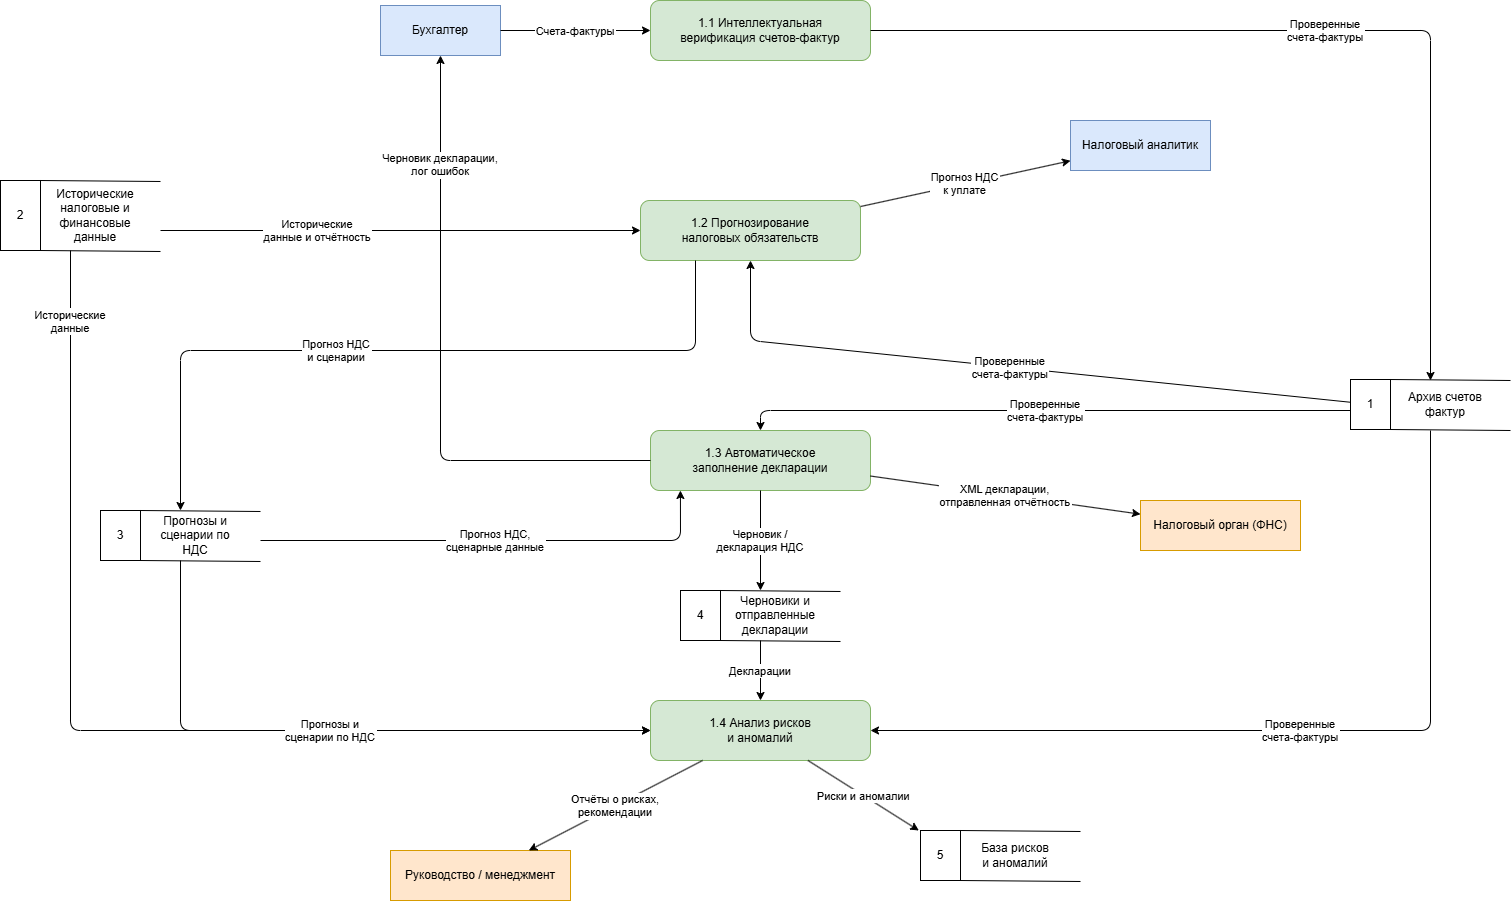

The diagram above was exported from draw.io. Its source (the exported page's mxGraphModel, read from the mxfile embedded in the PNG):
<mxGraphModel dx="2526" dy="1618" grid="1" gridSize="10" guides="1" tooltips="1" connect="1" arrows="1" fold="1" page="1" pageScale="1" pageWidth="1100" pageHeight="850" background="light-dark(#FFFFFF,#282828)" math="0" shadow="0">
  <root>
    <mxCell id="0" />
    <mxCell id="1" parent="0" />
    <mxCell id="ent_buh" parent="1" style="shape=rectangle;whiteSpace=wrap;fillColor=#dae8fc;strokeColor=#6c8ebf;" value="Бухгалтер" vertex="1">
      <mxGeometry height="50" width="120" x="60" y="-65" as="geometry" />
    </mxCell>
    <mxCell id="ent_analyst" parent="1" style="shape=rectangle;whiteSpace=wrap;fillColor=#dae8fc;strokeColor=#6c8ebf;" value="Налоговый аналитик" vertex="1">
      <mxGeometry height="50" width="140" x="750" y="50" as="geometry" />
    </mxCell>
    <mxCell id="ent_fns" parent="1" style="shape=rectangle;whiteSpace=wrap;fillColor=#ffe6cc;strokeColor=#d79b00;" value="Налоговый орган (ФНС)" vertex="1">
      <mxGeometry height="50" width="160" x="820" y="430" as="geometry" />
    </mxCell>
    <mxCell id="ent_mgmt" parent="1" style="shape=rectangle;whiteSpace=wrap;fillColor=#ffe6cc;strokeColor=#d79b00;" value="Руководство / менеджмент" vertex="1">
      <mxGeometry height="50" width="180" x="70" y="780" as="geometry" />
    </mxCell>
    <mxCell id="p1" parent="1" style="rounded=1;whiteSpace=wrap;fillColor=#d5e8d4;strokeColor=#82b366;" value="1.1 Интеллектуальная&#10;верификация счетов-фактур" vertex="1">
      <mxGeometry height="60" width="220" x="330" y="-70" as="geometry" />
    </mxCell>
    <mxCell id="p2" parent="1" style="rounded=1;whiteSpace=wrap;fillColor=#d5e8d4;strokeColor=#82b366;" value="1.2 Прогнозирование&#10;налоговых обязательств" vertex="1">
      <mxGeometry height="60" width="220" x="320" y="130" as="geometry" />
    </mxCell>
    <mxCell id="p3" parent="1" style="rounded=1;whiteSpace=wrap;fillColor=#d5e8d4;strokeColor=#82b366;" value="1.3 Автоматическое&#10;заполнение декларации" vertex="1">
      <mxGeometry height="60" width="220" x="330" y="360" as="geometry" />
    </mxCell>
    <mxCell id="p4" parent="1" style="rounded=1;whiteSpace=wrap;fillColor=#d5e8d4;strokeColor=#82b366;" value="1.4 Анализ рисков&#10;и аномалий" vertex="1">
      <mxGeometry height="60" width="220" x="330" y="630" as="geometry" />
    </mxCell>
    <mxCell id="f1" edge="1" parent="1" source="ent_buh" target="p1" value="Счета-фактуры">
      <mxGeometry relative="1" as="geometry" />
    </mxCell>
    <mxCell id="f2" edge="1" parent="1" source="p1" value="Проверенные&#10;счета-фактуры">
      <mxGeometry relative="1" as="geometry">
        <Array as="points">
          <mxPoint x="1110" y="-40" />
        </Array>
        <mxPoint x="1110" y="310" as="targetPoint" />
      </mxGeometry>
    </mxCell>
    <mxCell id="f3" edge="1" parent="1" target="p2" value="Проверенные&#10;счета-фактуры">
      <mxGeometry relative="1" as="geometry">
        <Array as="points">
          <mxPoint x="430" y="270" />
        </Array>
        <mxPoint x="1030" y="331.7647058823527" as="sourcePoint" />
      </mxGeometry>
    </mxCell>
    <mxCell id="f4" edge="1" parent="1" target="p2" value="Исторические&#10;данные и отчётность">
      <mxGeometry relative="1" x="-0.3478" as="geometry">
        <mxPoint as="offset" />
        <mxPoint x="-160" y="160" as="sourcePoint" />
      </mxGeometry>
    </mxCell>
    <mxCell id="f5" edge="1" parent="1" source="p2" style="exitX=0.25;exitY=1;exitDx=0;exitDy=0;" value="Прогноз НДС&#10;и сценарии">
      <mxGeometry relative="1" x="0.1742" as="geometry">
        <mxPoint as="offset" />
        <Array as="points">
          <mxPoint x="375" y="280" />
          <mxPoint x="-140" y="280" />
        </Array>
        <mxPoint x="-140" y="440" as="targetPoint" />
      </mxGeometry>
    </mxCell>
    <mxCell id="f6" edge="1" parent="1" style="exitX=1;exitY=0.5;exitDx=0;exitDy=0;" target="p3" value="Проверенные&#10;счета-фактуры">
      <mxGeometry relative="1" as="geometry">
        <Array as="points">
          <mxPoint x="440" y="340" />
        </Array>
        <mxPoint x="1030" y="340" as="sourcePoint" />
      </mxGeometry>
    </mxCell>
    <mxCell id="f7" edge="1" parent="1" style="entryX=0.136;entryY=1;entryDx=0;entryDy=0;entryPerimeter=0;" target="p3" value="Прогноз НДС,&#10;сценарные данные">
      <mxGeometry relative="1" as="geometry">
        <Array as="points">
          <mxPoint x="360" y="470" />
        </Array>
        <mxPoint x="-60" y="470" as="sourcePoint" />
      </mxGeometry>
    </mxCell>
    <mxCell id="f8" edge="1" parent="1" source="p3" value="Черновик /&#10;декларация НДС">
      <mxGeometry relative="1" as="geometry">
        <mxPoint x="440" y="520" as="targetPoint" />
      </mxGeometry>
    </mxCell>
    <mxCell id="f9" edge="1" parent="1" target="p4" value="Проверенные&#10;счета-фактуры">
      <mxGeometry relative="1" as="geometry">
        <Array as="points">
          <mxPoint x="1110" y="660" />
        </Array>
        <mxPoint x="1110" y="360" as="sourcePoint" />
      </mxGeometry>
    </mxCell>
    <mxCell id="f10" edge="1" parent="1" target="p4" value="Исторические&#10;данные">
      <mxGeometry relative="1" x="-0.8653" as="geometry">
        <mxPoint as="offset" />
        <Array as="points">
          <mxPoint x="-250" y="660" />
        </Array>
        <mxPoint x="-250" y="179.99999999999977" as="sourcePoint" />
      </mxGeometry>
    </mxCell>
    <mxCell id="f11" edge="1" parent="1" target="p4" value="Прогнозы и&#10;сценарии по НДС">
      <mxGeometry relative="1" as="geometry">
        <Array as="points">
          <mxPoint x="-140" y="660" />
        </Array>
        <mxPoint x="-140" y="490" as="sourcePoint" />
      </mxGeometry>
    </mxCell>
    <mxCell id="f12" edge="1" parent="1" target="p4" value="Декларации">
      <mxGeometry relative="1" as="geometry">
        <mxPoint x="439.99999999999955" y="570" as="sourcePoint" />
      </mxGeometry>
    </mxCell>
    <mxCell id="f13" edge="1" parent="1" source="p4" value="Риски и аномалии">
      <mxGeometry relative="1" as="geometry">
        <mxPoint x="598.333333333333" y="760" as="targetPoint" />
      </mxGeometry>
    </mxCell>
    <mxCell id="f14" edge="1" parent="1" source="p2" target="ent_analyst" value="Прогноз НДС&#10;к уплате">
      <mxGeometry relative="1" as="geometry" />
    </mxCell>
    <mxCell id="f15" edge="1" parent="1" source="p3" target="ent_buh" value="Черновик декларации,&#10;лог ошибок">
      <mxGeometry relative="1" x="0.6462" as="geometry">
        <mxPoint as="offset" />
        <Array as="points">
          <mxPoint x="120" y="390" />
        </Array>
      </mxGeometry>
    </mxCell>
    <mxCell id="f16" edge="1" parent="1" source="p3" target="ent_fns" value="XML декларации,&#10;отправленная отчётность">
      <mxGeometry relative="1" as="geometry" />
    </mxCell>
    <mxCell id="f17" edge="1" parent="1" source="p4" target="ent_mgmt" value="Отчёты о рисках,&#10;рекомендации">
      <mxGeometry relative="1" as="geometry" />
    </mxCell>
    <mxCell id="nj1zk71XRDUziTWEkPAw-1" parent="1" style="rounded=0;whiteSpace=wrap;html=1;" value="1" vertex="1">
      <mxGeometry height="50" width="40" x="1030" y="309" as="geometry" />
    </mxCell>
    <mxCell id="nj1zk71XRDUziTWEkPAw-3" edge="1" parent="1" source="nj1zk71XRDUziTWEkPAw-1" style="endArrow=none;html=1;rounded=0;exitX=1;exitY=0;exitDx=0;exitDy=0;" value="">
      <mxGeometry height="50" relative="1" width="50" as="geometry">
        <mxPoint x="1040" y="349" as="sourcePoint" />
        <mxPoint x="1190" y="310" as="targetPoint" />
      </mxGeometry>
    </mxCell>
    <mxCell id="nj1zk71XRDUziTWEkPAw-4" edge="1" parent="1" source="nj1zk71XRDUziTWEkPAw-1" style="endArrow=none;html=1;rounded=0;exitX=1;exitY=1;exitDx=0;exitDy=0;" value="">
      <mxGeometry height="50" relative="1" width="50" as="geometry">
        <mxPoint x="1040" y="349" as="sourcePoint" />
        <mxPoint x="1190" y="360" as="targetPoint" />
      </mxGeometry>
    </mxCell>
    <mxCell id="nj1zk71XRDUziTWEkPAw-5" parent="1" style="text;html=1;whiteSpace=wrap;strokeColor=none;fillColor=none;align=center;verticalAlign=middle;rounded=0;" value="Архив счетов фактур" vertex="1">
      <mxGeometry height="30" width="90" x="1080" y="319" as="geometry" />
    </mxCell>
    <mxCell id="nj1zk71XRDUziTWEkPAw-6" parent="1" style="rounded=0;whiteSpace=wrap;html=1;" value="4" vertex="1">
      <mxGeometry height="50" width="40" x="360" y="520" as="geometry" />
    </mxCell>
    <mxCell id="nj1zk71XRDUziTWEkPAw-7" edge="1" parent="1" source="nj1zk71XRDUziTWEkPAw-6" style="endArrow=none;html=1;rounded=0;exitX=1;exitY=0;exitDx=0;exitDy=0;" value="">
      <mxGeometry height="50" relative="1" width="50" as="geometry">
        <mxPoint x="370" y="560" as="sourcePoint" />
        <mxPoint x="520" y="521" as="targetPoint" />
      </mxGeometry>
    </mxCell>
    <mxCell id="nj1zk71XRDUziTWEkPAw-8" edge="1" parent="1" source="nj1zk71XRDUziTWEkPAw-6" style="endArrow=none;html=1;rounded=0;exitX=1;exitY=1;exitDx=0;exitDy=0;" value="">
      <mxGeometry height="50" relative="1" width="50" as="geometry">
        <mxPoint x="370" y="560" as="sourcePoint" />
        <mxPoint x="520" y="571" as="targetPoint" />
      </mxGeometry>
    </mxCell>
    <mxCell id="nj1zk71XRDUziTWEkPAw-9" parent="1" style="text;html=1;whiteSpace=wrap;strokeColor=none;fillColor=none;align=center;verticalAlign=middle;rounded=0;" value="Черновики и&lt;br style=&quot;padding: 0px; margin: 0px;&quot;&gt;отправленные декларации" vertex="1">
      <mxGeometry height="30" width="90" x="410" y="530" as="geometry" />
    </mxCell>
    <mxCell id="nj1zk71XRDUziTWEkPAw-10" parent="1" style="rounded=0;whiteSpace=wrap;html=1;" value="3" vertex="1">
      <mxGeometry height="50" width="40" x="-220" y="440" as="geometry" />
    </mxCell>
    <mxCell id="nj1zk71XRDUziTWEkPAw-11" edge="1" parent="1" source="nj1zk71XRDUziTWEkPAw-10" style="endArrow=none;html=1;rounded=0;exitX=1;exitY=0;exitDx=0;exitDy=0;" value="">
      <mxGeometry height="50" relative="1" width="50" as="geometry">
        <mxPoint x="-210" y="480" as="sourcePoint" />
        <mxPoint x="-60" y="441" as="targetPoint" />
      </mxGeometry>
    </mxCell>
    <mxCell id="nj1zk71XRDUziTWEkPAw-12" edge="1" parent="1" source="nj1zk71XRDUziTWEkPAw-10" style="endArrow=none;html=1;rounded=0;exitX=1;exitY=1;exitDx=0;exitDy=0;" value="">
      <mxGeometry height="50" relative="1" width="50" as="geometry">
        <mxPoint x="-210" y="480" as="sourcePoint" />
        <mxPoint x="-60" y="491" as="targetPoint" />
      </mxGeometry>
    </mxCell>
    <mxCell id="nj1zk71XRDUziTWEkPAw-13" parent="1" style="text;html=1;whiteSpace=wrap;strokeColor=none;fillColor=none;align=center;verticalAlign=middle;rounded=0;" value="Прогнозы и&lt;br style=&quot;padding: 0px; margin: 0px;&quot;&gt;сценарии по НДС" vertex="1">
      <mxGeometry height="30" width="90" x="-170" y="450" as="geometry" />
    </mxCell>
    <mxCell id="nj1zk71XRDUziTWEkPAw-14" parent="1" style="rounded=0;whiteSpace=wrap;html=1;" value="2" vertex="1">
      <mxGeometry height="70" width="40" x="-320" y="110" as="geometry" />
    </mxCell>
    <mxCell id="nj1zk71XRDUziTWEkPAw-15" edge="1" parent="1" style="endArrow=none;html=1;rounded=0;exitX=1;exitY=0;exitDx=0;exitDy=0;" value="">
      <mxGeometry height="50" relative="1" width="50" as="geometry">
        <mxPoint x="-280" y="110" as="sourcePoint" />
        <mxPoint x="-160" y="111" as="targetPoint" />
      </mxGeometry>
    </mxCell>
    <mxCell id="nj1zk71XRDUziTWEkPAw-16" edge="1" parent="1" source="nj1zk71XRDUziTWEkPAw-14" style="endArrow=none;html=1;rounded=0;exitX=1;exitY=1;exitDx=0;exitDy=0;" value="">
      <mxGeometry height="50" relative="1" width="50" as="geometry">
        <mxPoint x="-310" y="170" as="sourcePoint" />
        <mxPoint x="-160" y="181" as="targetPoint" />
      </mxGeometry>
    </mxCell>
    <mxCell id="nj1zk71XRDUziTWEkPAw-17" parent="1" style="text;html=1;whiteSpace=wrap;strokeColor=none;fillColor=none;align=center;verticalAlign=middle;rounded=0;" value="Исторические&lt;br style=&quot;padding: 0px; margin: 0px;&quot;&gt;налоговые и финансовые данные" vertex="1">
      <mxGeometry height="30" width="90" x="-270" y="130" as="geometry" />
    </mxCell>
    <mxCell id="nj1zk71XRDUziTWEkPAw-25" parent="1" style="rounded=0;whiteSpace=wrap;html=1;" value="5" vertex="1">
      <mxGeometry height="50" width="40" x="600" y="760" as="geometry" />
    </mxCell>
    <mxCell id="nj1zk71XRDUziTWEkPAw-26" edge="1" parent="1" source="nj1zk71XRDUziTWEkPAw-25" style="endArrow=none;html=1;rounded=0;exitX=1;exitY=0;exitDx=0;exitDy=0;" value="">
      <mxGeometry height="50" relative="1" width="50" as="geometry">
        <mxPoint x="610" y="800" as="sourcePoint" />
        <mxPoint x="760" y="761" as="targetPoint" />
      </mxGeometry>
    </mxCell>
    <mxCell id="nj1zk71XRDUziTWEkPAw-27" edge="1" parent="1" source="nj1zk71XRDUziTWEkPAw-25" style="endArrow=none;html=1;rounded=0;exitX=1;exitY=1;exitDx=0;exitDy=0;" value="">
      <mxGeometry height="50" relative="1" width="50" as="geometry">
        <mxPoint x="610" y="800" as="sourcePoint" />
        <mxPoint x="760" y="811" as="targetPoint" />
      </mxGeometry>
    </mxCell>
    <mxCell id="nj1zk71XRDUziTWEkPAw-28" parent="1" style="text;html=1;whiteSpace=wrap;strokeColor=none;fillColor=none;align=center;verticalAlign=middle;rounded=0;" value="База рисков&lt;br style=&quot;padding: 0px; margin: 0px;&quot;&gt;и аномалий" vertex="1">
      <mxGeometry height="30" width="90" x="650" y="770" as="geometry" />
    </mxCell>
  </root>
</mxGraphModel>